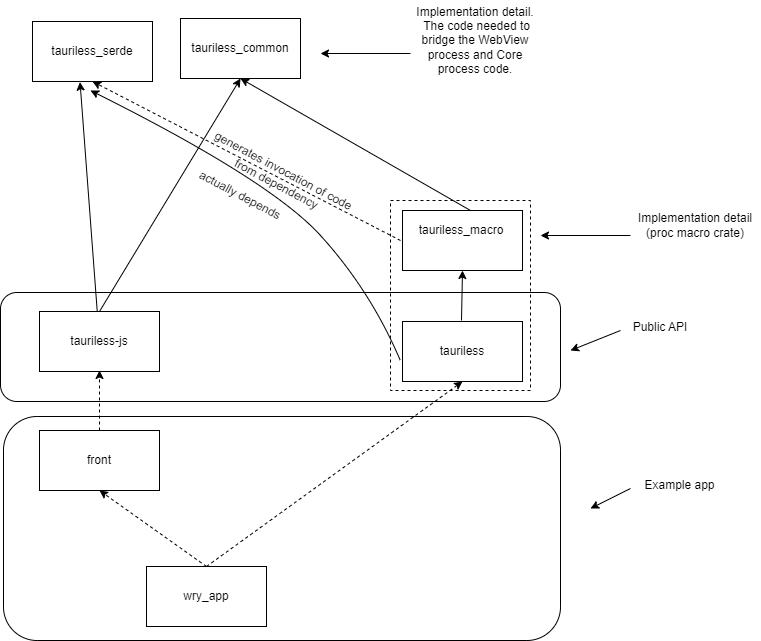

The diagram above was exported from draw.io. Its source (the exported page's mxGraphModel, read from the mxfile embedded in the PNG):
<mxGraphModel dx="1376" dy="897" grid="1" gridSize="10" guides="1" tooltips="1" connect="1" arrows="1" fold="1" page="1" pageScale="1" pageWidth="850" pageHeight="1100" math="0" shadow="0">
  <root>
    <mxCell id="0" />
    <mxCell id="1" parent="0" />
    <mxCell id="24" value="" style="rounded=1;whiteSpace=wrap;html=1;fillColor=none;" parent="1" vertex="1">
      <mxGeometry x="40" y="302" width="560" height="109" as="geometry" />
    </mxCell>
    <mxCell id="2" value="" style="rounded=0;whiteSpace=wrap;html=1;" parent="1" vertex="1">
      <mxGeometry x="220" y="28" width="120" height="60" as="geometry" />
    </mxCell>
    <mxCell id="3" value="tauriless_common" style="text;html=1;strokeColor=none;fillColor=none;align=center;verticalAlign=middle;whiteSpace=wrap;rounded=0;" parent="1" vertex="1">
      <mxGeometry x="230" y="48" width="100" height="20" as="geometry" />
    </mxCell>
    <mxCell id="4" value="" style="rounded=0;whiteSpace=wrap;html=1;" parent="1" vertex="1">
      <mxGeometry x="442" y="220" width="120" height="60" as="geometry" />
    </mxCell>
    <mxCell id="5" value="tauriless_macro" style="text;html=1;strokeColor=none;fillColor=none;align=center;verticalAlign=middle;whiteSpace=wrap;rounded=0;" parent="1" vertex="1">
      <mxGeometry x="451" y="230" width="100" height="20" as="geometry" />
    </mxCell>
    <mxCell id="6" value="" style="endArrow=classic;html=1;entryX=0.5;entryY=1;entryDx=0;entryDy=0;" parent="1" target="2" edge="1">
      <mxGeometry width="50" height="50" relative="1" as="geometry">
        <mxPoint x="510" y="220" as="sourcePoint" />
        <mxPoint x="390" y="360" as="targetPoint" />
      </mxGeometry>
    </mxCell>
    <mxCell id="7" value="" style="endArrow=classic;html=1;entryX=0.5;entryY=1;entryDx=0;entryDy=0;" parent="1" target="4" edge="1">
      <mxGeometry width="50" height="50" relative="1" as="geometry">
        <mxPoint x="501" y="330" as="sourcePoint" />
        <mxPoint x="550" y="370" as="targetPoint" />
      </mxGeometry>
    </mxCell>
    <mxCell id="8" value="" style="rounded=0;whiteSpace=wrap;html=1;" parent="1" vertex="1">
      <mxGeometry x="442" y="331" width="120" height="60" as="geometry" />
    </mxCell>
    <mxCell id="9" value="tauriless" style="text;html=1;strokeColor=none;fillColor=none;align=center;verticalAlign=middle;whiteSpace=wrap;rounded=0;" parent="1" vertex="1">
      <mxGeometry x="452" y="351" width="100" height="20" as="geometry" />
    </mxCell>
    <mxCell id="10" value="" style="rounded=0;whiteSpace=wrap;html=1;" parent="1" vertex="1">
      <mxGeometry x="79" y="321" width="120" height="60" as="geometry" />
    </mxCell>
    <mxCell id="11" value="tauriless-js" style="text;html=1;strokeColor=none;fillColor=none;align=center;verticalAlign=middle;whiteSpace=wrap;rounded=0;" parent="1" vertex="1">
      <mxGeometry x="89" y="341" width="100" height="20" as="geometry" />
    </mxCell>
    <mxCell id="12" value="" style="endArrow=classic;html=1;entryX=0.5;entryY=1;entryDx=0;entryDy=0;exitX=0.5;exitY=0;exitDx=0;exitDy=0;" parent="1" source="10" target="2" edge="1">
      <mxGeometry width="50" height="50" relative="1" as="geometry">
        <mxPoint x="340" y="410" as="sourcePoint" />
        <mxPoint x="390" y="360" as="targetPoint" />
      </mxGeometry>
    </mxCell>
    <mxCell id="13" value="" style="rounded=0;whiteSpace=wrap;html=1;" parent="1" vertex="1">
      <mxGeometry x="79" y="440" width="120" height="60" as="geometry" />
    </mxCell>
    <mxCell id="14" value="front" style="text;html=1;strokeColor=none;fillColor=none;align=center;verticalAlign=middle;whiteSpace=wrap;rounded=0;" parent="1" vertex="1">
      <mxGeometry x="89" y="460" width="100" height="20" as="geometry" />
    </mxCell>
    <mxCell id="17" value="" style="rounded=0;whiteSpace=wrap;html=1;" parent="1" vertex="1">
      <mxGeometry x="186" y="576" width="120" height="60" as="geometry" />
    </mxCell>
    <mxCell id="18" value="wry_app" style="text;html=1;strokeColor=none;fillColor=none;align=center;verticalAlign=middle;whiteSpace=wrap;rounded=0;" parent="1" vertex="1">
      <mxGeometry x="196" y="596" width="100" height="20" as="geometry" />
    </mxCell>
    <mxCell id="20" value="" style="endArrow=classic;dashed=1;html=1;exitX=0.5;exitY=0;exitDx=0;exitDy=0;entryX=0.5;entryY=1;entryDx=0;entryDy=0;startArrow=none;startFill=0;endFill=1;" parent="1" source="17" target="13" edge="1">
      <mxGeometry width="50" height="50" relative="1" as="geometry">
        <mxPoint x="340" y="380" as="sourcePoint" />
        <mxPoint x="390" y="330" as="targetPoint" />
      </mxGeometry>
    </mxCell>
    <mxCell id="21" value="" style="endArrow=classic;dashed=1;html=1;exitX=0.5;exitY=0;exitDx=0;exitDy=0;startArrow=none;startFill=0;endFill=1;" parent="1" source="13" edge="1">
      <mxGeometry width="50" height="50" relative="1" as="geometry">
        <mxPoint x="327" y="568" as="sourcePoint" />
        <mxPoint x="139" y="380" as="targetPoint" />
      </mxGeometry>
    </mxCell>
    <mxCell id="22" value="" style="endArrow=classic;dashed=1;html=1;exitX=0.5;exitY=0;exitDx=0;exitDy=0;entryX=0.5;entryY=1;entryDx=0;entryDy=0;startArrow=none;startFill=0;endFill=1;" parent="1" source="17" target="8" edge="1">
      <mxGeometry width="50" height="50" relative="1" as="geometry">
        <mxPoint x="304" y="586" as="sourcePoint" />
        <mxPoint x="197" y="510" as="targetPoint" />
      </mxGeometry>
    </mxCell>
    <mxCell id="23" value="" style="rounded=0;whiteSpace=wrap;html=1;fillColor=none;dashed=1;" parent="1" vertex="1">
      <mxGeometry x="430" y="210" width="140" height="190" as="geometry" />
    </mxCell>
    <mxCell id="25" value="" style="endArrow=classic;html=1;" parent="1" edge="1">
      <mxGeometry width="50" height="50" relative="1" as="geometry">
        <mxPoint x="660" y="340" as="sourcePoint" />
        <mxPoint x="610" y="360" as="targetPoint" />
      </mxGeometry>
    </mxCell>
    <mxCell id="26" value="Public API" style="text;html=1;strokeColor=none;fillColor=none;align=center;verticalAlign=middle;whiteSpace=wrap;rounded=0;" parent="1" vertex="1">
      <mxGeometry x="670" y="322" width="60" height="30" as="geometry" />
    </mxCell>
    <mxCell id="27" value="" style="endArrow=classic;html=1;" parent="1" edge="1">
      <mxGeometry width="50" height="50" relative="1" as="geometry">
        <mxPoint x="670" y="245" as="sourcePoint" />
        <mxPoint x="580" y="245" as="targetPoint" />
      </mxGeometry>
    </mxCell>
    <mxCell id="28" value="Implementation detail (proc macro crate)" style="text;html=1;strokeColor=none;fillColor=none;align=center;verticalAlign=middle;whiteSpace=wrap;rounded=0;" parent="1" vertex="1">
      <mxGeometry x="670" y="220" width="130" height="30" as="geometry" />
    </mxCell>
    <mxCell id="29" value="" style="rounded=1;whiteSpace=wrap;html=1;fillColor=none;" parent="1" vertex="1">
      <mxGeometry x="43" y="426" width="557" height="224" as="geometry" />
    </mxCell>
    <mxCell id="30" value="" style="endArrow=classic;html=1;" parent="1" edge="1">
      <mxGeometry width="50" height="50" relative="1" as="geometry">
        <mxPoint x="670" y="498" as="sourcePoint" />
        <mxPoint x="630" y="518" as="targetPoint" />
      </mxGeometry>
    </mxCell>
    <mxCell id="31" value="Example app" style="text;html=1;strokeColor=none;fillColor=none;align=center;verticalAlign=middle;whiteSpace=wrap;rounded=0;" parent="1" vertex="1">
      <mxGeometry x="680" y="480" width="79" height="30" as="geometry" />
    </mxCell>
    <mxCell id="33" value="" style="endArrow=classic;html=1;" parent="1" edge="1">
      <mxGeometry width="50" height="50" relative="1" as="geometry">
        <mxPoint x="450" y="63" as="sourcePoint" />
        <mxPoint x="360" y="63" as="targetPoint" />
      </mxGeometry>
    </mxCell>
    <mxCell id="34" value="Implementation detail.&lt;br&gt;&amp;nbsp;The code needed to bridge the WebView process and Core process code." style="text;html=1;strokeColor=none;fillColor=none;align=center;verticalAlign=middle;whiteSpace=wrap;rounded=0;" parent="1" vertex="1">
      <mxGeometry x="450" y="10" width="130" height="80" as="geometry" />
    </mxCell>
    <mxCell id="35" value="" style="rounded=0;whiteSpace=wrap;html=1;" vertex="1" parent="1">
      <mxGeometry x="72" y="31" width="120" height="60" as="geometry" />
    </mxCell>
    <mxCell id="36" value="tauriless_serde" style="text;html=1;strokeColor=none;fillColor=none;align=center;verticalAlign=middle;whiteSpace=wrap;rounded=0;" vertex="1" parent="1">
      <mxGeometry x="82" y="51" width="100" height="20" as="geometry" />
    </mxCell>
    <mxCell id="37" value="" style="endArrow=classic;html=1;entryX=0.5;entryY=1;entryDx=0;entryDy=0;dashed=1;" edge="1" parent="1" target="35">
      <mxGeometry width="50" height="50" relative="1" as="geometry">
        <mxPoint x="440" y="250" as="sourcePoint" />
        <mxPoint x="340" y="430" as="targetPoint" />
      </mxGeometry>
    </mxCell>
    <mxCell id="38" value="generates invocation of code from dependency" style="text;html=1;strokeColor=none;fillColor=none;align=center;verticalAlign=middle;whiteSpace=wrap;rounded=0;rotation=28;" vertex="1" parent="1">
      <mxGeometry x="230" y="172" width="180" height="30" as="geometry" />
    </mxCell>
    <mxCell id="39" value="" style="curved=1;endArrow=classic;html=1;exitX=0.714;exitY=0.624;exitDx=0;exitDy=0;exitPerimeter=0;" edge="1" parent="1" source="24">
      <mxGeometry width="50" height="50" relative="1" as="geometry">
        <mxPoint x="290" y="470" as="sourcePoint" />
        <mxPoint x="130" y="100" as="targetPoint" />
        <Array as="points">
          <mxPoint x="410" y="300" />
          <mxPoint x="310" y="190" />
        </Array>
      </mxGeometry>
    </mxCell>
    <mxCell id="40" value="actually depends" style="text;html=1;strokeColor=none;fillColor=none;align=center;verticalAlign=middle;whiteSpace=wrap;rounded=0;rotation=28;" vertex="1" parent="1">
      <mxGeometry x="190" y="190" width="180" height="30" as="geometry" />
    </mxCell>
    <mxCell id="41" value="" style="endArrow=classic;html=1;entryX=0.396;entryY=1.01;entryDx=0;entryDy=0;entryPerimeter=0;" edge="1" parent="1" source="10" target="35">
      <mxGeometry width="50" height="50" relative="1" as="geometry">
        <mxPoint x="50" y="260" as="sourcePoint" />
        <mxPoint x="178" y="69" as="targetPoint" />
      </mxGeometry>
    </mxCell>
  </root>
</mxGraphModel>